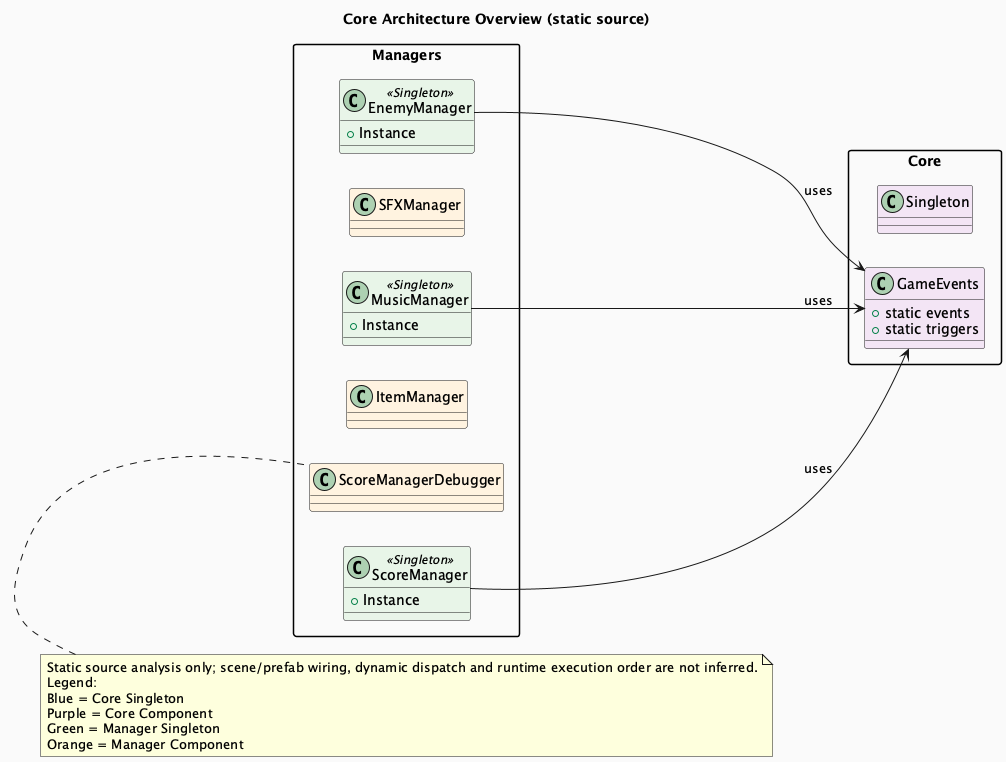

The diagram above was rendered by PlantUML. Its source (embedded in the PNG):
@startuml
title Core Architecture Overview (static source)
skinparam packageStyle rectangle
skinparam backgroundColor #FAFAFA
left to right direction

package "Core" as CorePkg {
  class GameEvents  #F3E5F5
  GameEvents : +static events
  GameEvents : +static triggers
  class Singleton  #F3E5F5
}

package "Managers" as MgrPkg {
  class EnemyManager <<Singleton>> #E8F5E8
  EnemyManager : +Instance
  class ItemManager  #FFF3E0
  class MusicManager <<Singleton>> #E8F5E8
  MusicManager : +Instance
  class SFXManager  #FFF3E0
  class ScoreManager <<Singleton>> #E8F5E8
  ScoreManager : +Instance
  class ScoreManagerDebugger  #FFF3E0
}

EnemyManager --> GameEvents : uses
MusicManager --> GameEvents : uses
ScoreManager --> GameEvents : uses

note top
Static source analysis only; scene/prefab wiring, dynamic dispatch and runtime execution order are not inferred.
Legend:
Blue = Core Singleton
Purple = Core Component
Green = Manager Singleton
Orange = Manager Component
end note

@enduml